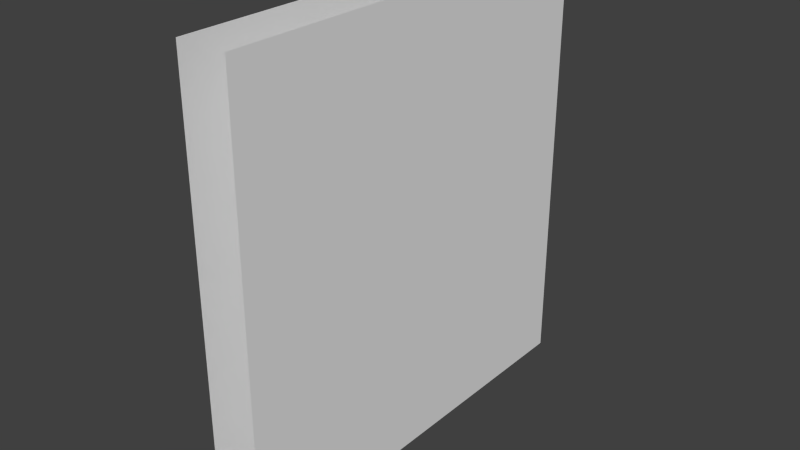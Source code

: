 # Source: leo_door.blend  (saved by Blender 2.79.0; exported with 4.5.12 LTS)
import bpy
from mathutils import Matrix  # noqa: F401  (used for matrix-valued properties, if any)

bpy.ops.wm.read_factory_settings(use_empty=True)
scene = bpy.context.scene
scene.name = 'Scene'

# ---- collections
col_collection_10 = bpy.data.collections.new('Collection 10'); scene.collection.children.link(col_collection_10)
col_collection_11 = bpy.data.collections.new('Collection 11'); scene.collection.children.link(col_collection_11)

# ---- materials (node trees are filled in below, after node groups)
mat_leo_door = bpy.data.materials.new('leo_door')
mat_leo_door.alpha_threshold = 0.0
mat_leo_door.use_transparent_shadow = False
mat_leo_door.roughness = 0.5

# ---- material node trees

# ---- world
world_world = bpy.data.worlds.new('World'); scene.world = world_world
world_world.color = (0.05088, 0.05088, 0.05088)
world_world.use_sun_shadow = False
world_world.sun_shadow_jitter_overblur = 0.0
world_world.cycles.sampling_method = 'NONE'
world_world.cycles.sample_map_resolution = 256

# ---- meshes
me_cube_005 = bpy.data.meshes.new('Cube.005')
me_cube_005.from_pydata([(-0.2409, -2.039, -2.428), (0.2409, -2.039, -2.428), (0.2409, -2.039, 1.827), (-0.2409, -2.039, 1.827), (-0.2409, -1.02, -2.428), (-0.2409, -1.02, 1.827), (0.2409, -1.02, -2.428), (0.2409, -1.02, 1.827)], [], [(7, 2, 1, 6), (3, 5, 4, 0)])
me_cube_005.polygons.foreach_set('use_smooth', [True] * 2)
_uv = me_cube_005.uv_layers.new(name='UVMap')
_uv.uv.foreach_set('vector', [0.1251, 0.5216, 0.0001022, 0.5216, 0.0001021, 0.0001021, 0.1251, 0.0001021, 0.9999, 0.5216, 0.8749, 0.5216, 0.8749, 0.0001021, 0.9999, 0.0001021])
me_cube_005.materials.append(mat_leo_door)
me_cube_005.use_remesh_preserve_volume = False
me_cube_005.use_remesh_preserve_attributes = False
me_cube_005.use_mirror_vertex_groups = False
me_cube_005.update()
me_cube_006 = bpy.data.meshes.new('Cube.006')
me_cube_006.from_pydata([(-0.2409, 0.0, -2.428), (-0.2409, -1.02, -2.428), (-0.2409, -1.02, 1.827), (-0.2409, 0.0, 1.827), (0.2409, -1.02, -2.428), (0.2409, 0.0, -2.428), (0.2409, 0.0, 1.827), (0.2409, -1.02, 1.827)], [], [(2, 3, 0, 1), (6, 7, 4, 5)])
me_cube_006.polygons.foreach_set('use_smooth', [True] * 2)
_uv = me_cube_006.uv_layers.new(name='UVMap')
_uv.uv.foreach_set('vector', [0.8749, 0.5216, 0.75, 0.5216, 0.75, 0.0001021, 0.8749, 0.0001021, 0.25, 0.5216, 0.1251, 0.5216, 0.1251, 0.0001021, 0.25, 0.0001021])
me_cube_006.materials.append(mat_leo_door)
me_cube_006.use_remesh_preserve_volume = False
me_cube_006.use_remesh_preserve_attributes = False
me_cube_006.use_mirror_vertex_groups = False
me_cube_006.update()
me_cube_010 = bpy.data.meshes.new('Cube.010')
me_cube_010.from_pydata([(-0.2409, 1.02, -2.428), (-0.2409, 0.0, -2.428), (-0.2409, 0.0, 1.827), (-0.2409, 1.02, 1.827), (0.2409, 0.0, -2.428), (0.2409, 1.02, -2.428), (0.2409, 1.02, 1.827), (0.2409, 0.0, 1.827)], [], [(2, 3, 0, 1), (6, 7, 4, 5)])
me_cube_010.polygons.foreach_set('use_smooth', [True] * 2)
_uv = me_cube_010.uv_layers.new(name='UVMap')
_uv.uv.foreach_set('vector', [0.75, 0.5216, 0.6251, 0.5216, 0.6251, 0.0001021, 0.75, 0.0001021, 0.3749, 0.5216, 0.25, 0.5216, 0.25, 0.0001021, 0.3749, 0.0001021])
me_cube_010.materials.append(mat_leo_door)
me_cube_010.use_remesh_preserve_volume = False
me_cube_010.use_remesh_preserve_attributes = False
me_cube_010.use_mirror_vertex_groups = False
me_cube_010.update()
me_cube_002 = bpy.data.meshes.new('Cube.002')
me_cube_002.from_pydata([(-0.2409, 2.039, -2.428), (0.2409, 2.039, -2.428), (0.2409, 2.039, 1.827), (-0.2409, 2.039, 1.827), (-0.2409, 1.02, -2.428), (-0.2409, 1.02, 1.827), (0.2409, 1.02, -2.428), (0.2409, 1.02, 1.827)], [], [(5, 3, 0, 4), (2, 7, 6, 1)])
me_cube_002.polygons.foreach_set('use_smooth', [True] * 2)
_uv = me_cube_002.uv_layers.new(name='UVMap')
_uv.uv.foreach_set('vector', [0.6251, 0.5216, 0.5001, 0.5216, 0.5001, 0.0001021, 0.6251, 0.0001021, 0.4999, 0.5216, 0.3749, 0.5216, 0.3749, 0.0001021, 0.4999, 0.0001021])
me_cube_002.materials.append(mat_leo_door)
me_cube_002.use_remesh_preserve_volume = False
me_cube_002.use_remesh_preserve_attributes = False
me_cube_002.use_mirror_vertex_groups = False
me_cube_002.update()
arm_armature = bpy.data.armatures.new('Armature')  # bones are not reproduced

# ---- objects
ob_armature = bpy.data.objects.new('Armature', arm_armature)
ob_leo_center_003 = bpy.data.objects.new('leo_center.003', me_cube_005)
ob_leo_center_002 = bpy.data.objects.new('leo_center.002', me_cube_006)
ob_leo_center_001 = bpy.data.objects.new('leo_center.001', me_cube_010)
ob_leo_center_000 = bpy.data.objects.new('leo_center.000', me_cube_002)
ob_leo_door = bpy.data.objects.new('leo_door', None)

# ---- transforms, parenting, visibility, modifiers, constraints
ob_armature.location = (-5.247, 31.76, 0.7441)
ob_armature.show_in_front = True
ob_armature.lineart.crease_threshold = 0.0
ob_leo_center_003.parent = ob_armature
ob_leo_center_003.matrix_parent_inverse = Matrix(((1.0, 0.0, 0.0, 124.2), (0.0, 1.0, 0.0, 18.57), (0.0, 0.0, 1.0, -0.7441), (0.0, 0.0, 0.0, 1.0)))
ob_leo_center_003.location = (-119.0, -50.32, 2.099)
ob_leo_center_003.lineart.crease_threshold = 0.0
_vg = ob_leo_center_003.vertex_groups.new(name='bone_leo.R2')
_vg.add([0, 1, 2, 3, 4, 5, 6, 7], 1.0, 'REPLACE')
_m = ob_leo_center_003.modifiers.new('EdgeSplit', 'EDGE_SPLIT')
_m = ob_leo_center_003.modifiers.new('Armature', 'ARMATURE')
_m.object = ob_armature
ob_leo_center_002.parent = ob_armature
ob_leo_center_002.matrix_parent_inverse = Matrix(((1.0, 0.0, 0.0, 124.2), (0.0, 1.0, 0.0, 18.57), (0.0, 0.0, 1.0, -0.7441), (0.0, 0.0, 0.0, 1.0)))
ob_leo_center_002.location = (-119.0, -50.32, 2.099)
ob_leo_center_002.lineart.crease_threshold = 0.0
_vg = ob_leo_center_002.vertex_groups.new(name='bone_leo.R1')
_vg.add([0, 1, 2, 3, 4, 5, 6, 7], 1.0, 'REPLACE')
_m = ob_leo_center_002.modifiers.new('EdgeSplit', 'EDGE_SPLIT')
_m = ob_leo_center_002.modifiers.new('Armature', 'ARMATURE')
_m.object = ob_armature
ob_leo_center_001.parent = ob_armature
ob_leo_center_001.matrix_parent_inverse = Matrix(((1.0, 0.0, 0.0, 124.2), (0.0, 1.0, 0.0, 18.57), (0.0, 0.0, 1.0, -0.7441), (0.0, 0.0, 0.0, 1.0)))
ob_leo_center_001.location = (-119.0, -50.32, 2.099)
ob_leo_center_001.lineart.crease_threshold = 0.0
_vg = ob_leo_center_001.vertex_groups.new(name='bone_leo.L2')
_vg.add([0, 1, 2, 3, 4, 5, 6, 7], 1.0, 'REPLACE')
_m = ob_leo_center_001.modifiers.new('EdgeSplit', 'EDGE_SPLIT')
_m = ob_leo_center_001.modifiers.new('Armature', 'ARMATURE')
_m.object = ob_armature
ob_leo_center_000.parent = ob_armature
ob_leo_center_000.matrix_parent_inverse = Matrix(((1.0, 0.0, 0.0, 124.2), (0.0, 1.0, 0.0, 18.57), (0.0, 0.0, 1.0, -0.7441), (0.0, 0.0, 0.0, 1.0)))
ob_leo_center_000.location = (-119.0, -50.32, 2.099)
ob_leo_center_000.lineart.crease_threshold = 0.0
_vg = ob_leo_center_000.vertex_groups.new(name='bone_leo.L1')
for _i, _w in zip([0, 1, 2, 3, 4, 5, 6, 7], [1.0, 1.0, 1.0, 1.0, 1.0, 1.0, 1.0, 1.0]): _vg.add([_i], _w, 'REPLACE')
_m = ob_leo_center_000.modifiers.new('EdgeSplit', 'EDGE_SPLIT')
_m = ob_leo_center_000.modifiers.new('Armature', 'ARMATURE')
_m.object = ob_armature
ob_leo_door.location = (-0.03477, 0.01904, 2.335)
ob_leo_door.empty_image_offset = (0.0, 0.0)
ob_leo_door.lineart.crease_threshold = 0.0

# ---- collection membership
col_collection_10.objects.link(ob_armature)
col_collection_11.objects.link(ob_leo_center_003)
col_collection_11.objects.link(ob_leo_center_002)
col_collection_11.objects.link(ob_leo_center_001)
col_collection_11.objects.link(ob_leo_center_000)
col_collection_11.objects.link(ob_leo_door)

# ---- scene / render settings (as saved in the file)
scene.frame_start = 1; scene.frame_end = 21; scene.frame_set(1)
scene.render.engine = 'BLENDER_EEVEE_NEXT'
scene.render.resolution_percentage = 50
scene.render.dither_intensity = 0.0
scene.cycles.use_denoising = False
scene.cycles.samples = 10
scene.cycles.sampling_pattern = 'TABULATED_SOBOL'
scene.cycles.light_sampling_threshold = 0.0
scene.cycles.use_adaptive_sampling = False
scene.cycles.use_light_tree = False
scene.cycles.blur_glossy = 0.0
scene.cycles.pixel_filter_type = 'GAUSSIAN'
scene.cycles.sample_clamp_indirect = 0.0
scene.view_settings.view_transform = 'Standard'
bpy.context.view_layer.update()

# ---- added for rendering (the .blend has no active camera and no usable light): camera, sun
cam_auto = bpy.data.cameras.new('AutoCamera')
cam_auto.lens = 50.0
cam_auto.sensor_width = 36.0
cam_auto.clip_end = 1000.0
ob_auto_camera = bpy.data.objects.new('AutoCamera', cam_auto)
scene.collection.objects.link(ob_auto_camera)
ob_auto_camera.location = (5.41676, -6.55151, 6.17648)
ob_auto_camera.rotation_euler = (1.09748, -7.21219e-08, 0.694738)
scene.camera = ob_auto_camera
light_auto_sun = bpy.data.lights.new('AutoSun', 'SUN')
light_auto_sun.energy = 3.0
light_auto_sun.angle = 0.0523599
ob_auto_sun = bpy.data.objects.new('AutoSun', light_auto_sun)
scene.collection.objects.link(ob_auto_sun)
ob_auto_sun.rotation_euler = (0.872665, 0.174533, 0.523599)
bpy.context.view_layer.update()
